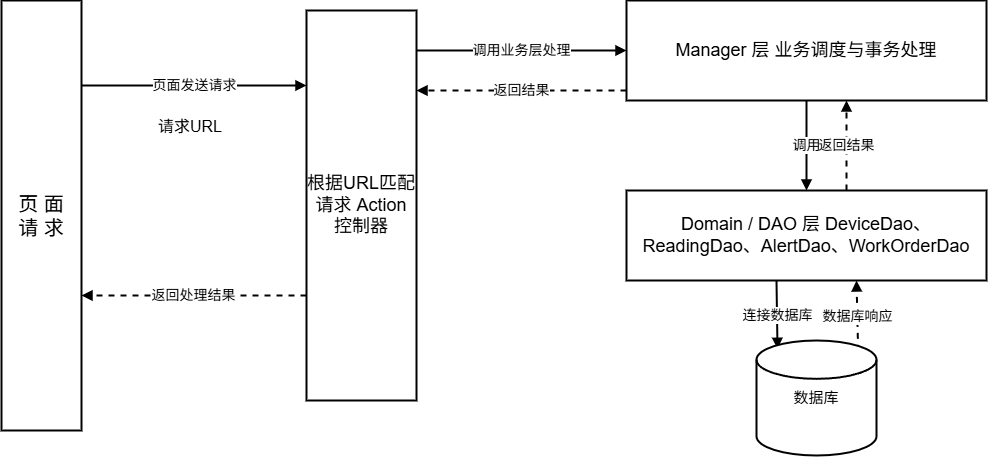

The diagram above was exported from draw.io. Its source (the exported page's mxGraphModel, read from the mxfile embedded in the PNG):
<mxGraphModel dx="2184" dy="1520" grid="1" gridSize="10" guides="1" tooltips="1" connect="1" arrows="1" fold="1" page="1" pageScale="1" pageWidth="1350" pageHeight="760" math="0" shadow="0">
  <root>
    <mxCell id="0" />
    <mxCell id="1" parent="0" />
    <mxCell id="3" parent="1" style="rounded=0;whiteSpace=wrap;html=1;fillColor=#ffffff;strokeColor=#000000;strokeWidth=2;fontSize=20;spacing=8;" value="页 面 请 求" vertex="1">
      <mxGeometry height="430" width="80" x="182" y="115" as="geometry" />
    </mxCell>
    <mxCell id="4" parent="1" style="rounded=0;whiteSpace=wrap;html=1;fillColor=#ffffff;strokeColor=#000000;strokeWidth=2;fontSize=18;" value="根据URL匹配请求  Action 控制器" vertex="1">
      <mxGeometry height="390" width="110" x="487" y="125" as="geometry" />
    </mxCell>
    <mxCell id="5" parent="1" style="rounded=0;whiteSpace=wrap;html=1;fillColor=#ffffff;strokeColor=#000000;strokeWidth=2;fontSize=18;" value="Manager 层 业务调度与事务处理" vertex="1">
      <mxGeometry height="100" width="360" x="807" y="115" as="geometry" />
    </mxCell>
    <mxCell id="6" parent="1" style="rounded=0;whiteSpace=wrap;html=1;fillColor=#ffffff;strokeColor=#000000;strokeWidth=2;fontSize=18;" value="Domain / DAO 层 DeviceDao、ReadingDao、AlertDao、WorkOrderDao" vertex="1">
      <mxGeometry height="90" width="360" x="807" y="305" as="geometry" />
    </mxCell>
    <mxCell id="8" edge="1" parent="1" style="endArrow=block;html=1;rounded=0;strokeWidth=2;fontSize=14;" value="页面发送请求">
      <mxGeometry relative="1" as="geometry">
        <mxPoint x="262" y="200" as="sourcePoint" />
        <mxPoint x="487" y="200" as="targetPoint" />
      </mxGeometry>
    </mxCell>
    <mxCell id="9" parent="1" style="text;html=1;strokeColor=none;fillColor=none;fontSize=16;" value="请求URL" vertex="1">
      <mxGeometry height="30" width="120" x="337" y="225" as="geometry" />
    </mxCell>
    <mxCell id="10" edge="1" parent="1" style="endArrow=block;html=1;rounded=0;strokeWidth=2;fontSize=14;" value="调用业务层处理">
      <mxGeometry relative="1" as="geometry">
        <mxPoint x="597" y="165" as="sourcePoint" />
        <mxPoint x="807" y="165" as="targetPoint" />
      </mxGeometry>
    </mxCell>
    <mxCell id="11" edge="1" parent="1" style="endArrow=block;html=1;rounded=0;strokeWidth=2;dashed=1;fontSize=14;" value="返回结果">
      <mxGeometry relative="1" as="geometry">
        <mxPoint x="807" y="205" as="sourcePoint" />
        <mxPoint x="597" y="205" as="targetPoint" />
      </mxGeometry>
    </mxCell>
    <mxCell id="12" edge="1" parent="1" style="endArrow=block;html=1;rounded=0;strokeWidth=2;fontSize=14;" value="调用">
      <mxGeometry relative="1" as="geometry">
        <mxPoint x="987" y="215" as="sourcePoint" />
        <mxPoint x="987" y="305" as="targetPoint" />
      </mxGeometry>
    </mxCell>
    <mxCell id="13" edge="1" parent="1" style="endArrow=block;html=1;rounded=0;strokeWidth=2;dashed=1;fontSize=14;" value="返回结果">
      <mxGeometry relative="1" as="geometry">
        <mxPoint x="1027" y="305" as="sourcePoint" />
        <mxPoint x="1027" y="215" as="targetPoint" />
      </mxGeometry>
    </mxCell>
    <mxCell id="14" edge="1" parent="1" style="endArrow=block;html=1;rounded=0;strokeWidth=2;fontSize=14;entryX=0.175;entryY=0.072;entryDx=0;entryDy=0;entryPerimeter=0;" target="pCg5nUpxw6GcfqnA6G37-16" value="连接数据库">
      <mxGeometry relative="1" as="geometry">
        <mxPoint x="957" y="395" as="sourcePoint" />
        <mxPoint x="957" y="450" as="targetPoint" />
      </mxGeometry>
    </mxCell>
    <mxCell id="15" edge="1" parent="1" source="pCg5nUpxw6GcfqnA6G37-16" style="endArrow=block;html=1;rounded=0;strokeWidth=2;dashed=1;fontSize=14;exitX=0.847;exitY=0.09;exitDx=0;exitDy=0;exitPerimeter=0;" value="数据库响应">
      <mxGeometry relative="1" as="geometry">
        <mxPoint x="1037" y="450" as="sourcePoint" />
        <mxPoint x="1037" y="395" as="targetPoint" />
      </mxGeometry>
    </mxCell>
    <mxCell id="16" edge="1" parent="1" style="endArrow=block;html=1;rounded=0;strokeWidth=2;dashed=1;fontSize=14;" value="返回处理结果">
      <mxGeometry relative="1" as="geometry">
        <mxPoint x="487" y="410" as="sourcePoint" />
        <mxPoint x="262" y="410" as="targetPoint" />
      </mxGeometry>
    </mxCell>
    <mxCell id="pCg5nUpxw6GcfqnA6G37-16" parent="1" style="strokeWidth=2;html=1;shape=mxgraph.flowchart.database;whiteSpace=wrap;" value="&lt;font style=&quot;font-size: 15px;&quot;&gt;数据库&lt;/font&gt;" vertex="1">
      <mxGeometry height="115" width="120" x="937" y="455" as="geometry" />
    </mxCell>
  </root>
</mxGraphModel>